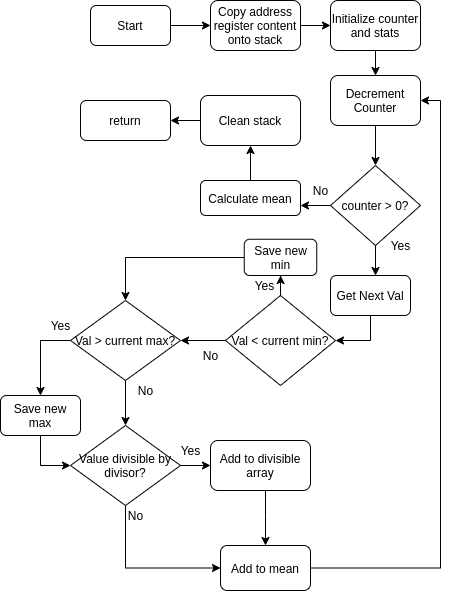

The diagram above was exported from draw.io. Its source (the exported page's mxGraphModel, read from the mxfile embedded in the PNG):
<mxGraphModel dx="692" dy="935" grid="1" gridSize="10" guides="1" tooltips="1" connect="1" arrows="1" fold="1" page="1" pageScale="1" pageWidth="827" pageHeight="1169" math="0" shadow="0">
  <root>
    <mxCell id="0" />
    <mxCell id="1" parent="0" />
    <mxCell id="knhr0JNMXJujpkeh_O35-3" value="" style="edgeStyle=orthogonalEdgeStyle;rounded=0;orthogonalLoop=1;jettySize=auto;html=1;" edge="1" parent="1" source="knhr0JNMXJujpkeh_O35-1" target="knhr0JNMXJujpkeh_O35-2">
      <mxGeometry relative="1" as="geometry" />
    </mxCell>
    <mxCell id="knhr0JNMXJujpkeh_O35-1" value="Start" style="rounded=1;whiteSpace=wrap;html=1;" vertex="1" parent="1">
      <mxGeometry x="160" y="110" width="80" height="40" as="geometry" />
    </mxCell>
    <mxCell id="knhr0JNMXJujpkeh_O35-5" value="" style="edgeStyle=orthogonalEdgeStyle;rounded=0;orthogonalLoop=1;jettySize=auto;html=1;" edge="1" parent="1" source="knhr0JNMXJujpkeh_O35-2" target="knhr0JNMXJujpkeh_O35-4">
      <mxGeometry relative="1" as="geometry" />
    </mxCell>
    <mxCell id="knhr0JNMXJujpkeh_O35-2" value="Copy address register content onto stack" style="rounded=1;whiteSpace=wrap;html=1;" vertex="1" parent="1">
      <mxGeometry x="280" y="105" width="90" height="50" as="geometry" />
    </mxCell>
    <mxCell id="knhr0JNMXJujpkeh_O35-7" value="" style="edgeStyle=orthogonalEdgeStyle;rounded=0;orthogonalLoop=1;jettySize=auto;html=1;" edge="1" parent="1" source="knhr0JNMXJujpkeh_O35-4" target="knhr0JNMXJujpkeh_O35-6">
      <mxGeometry relative="1" as="geometry" />
    </mxCell>
    <mxCell id="knhr0JNMXJujpkeh_O35-4" value="Initialize counter and stats" style="rounded=1;whiteSpace=wrap;html=1;" vertex="1" parent="1">
      <mxGeometry x="400" y="105" width="90" height="50" as="geometry" />
    </mxCell>
    <mxCell id="knhr0JNMXJujpkeh_O35-11" value="" style="edgeStyle=orthogonalEdgeStyle;rounded=0;orthogonalLoop=1;jettySize=auto;html=1;" edge="1" parent="1" source="knhr0JNMXJujpkeh_O35-6" target="knhr0JNMXJujpkeh_O35-10">
      <mxGeometry relative="1" as="geometry" />
    </mxCell>
    <mxCell id="knhr0JNMXJujpkeh_O35-6" value="Decrement Counter" style="rounded=1;whiteSpace=wrap;html=1;" vertex="1" parent="1">
      <mxGeometry x="400" y="180" width="90" height="50" as="geometry" />
    </mxCell>
    <mxCell id="knhr0JNMXJujpkeh_O35-13" value="" style="edgeStyle=orthogonalEdgeStyle;rounded=0;orthogonalLoop=1;jettySize=auto;html=1;" edge="1" parent="1" source="knhr0JNMXJujpkeh_O35-10">
      <mxGeometry relative="1" as="geometry">
        <mxPoint x="370" y="310" as="targetPoint" />
      </mxGeometry>
    </mxCell>
    <mxCell id="knhr0JNMXJujpkeh_O35-21" value="" style="edgeStyle=orthogonalEdgeStyle;rounded=0;orthogonalLoop=1;jettySize=auto;html=1;" edge="1" parent="1" source="knhr0JNMXJujpkeh_O35-10">
      <mxGeometry relative="1" as="geometry">
        <mxPoint x="445" y="380" as="targetPoint" />
      </mxGeometry>
    </mxCell>
    <mxCell id="knhr0JNMXJujpkeh_O35-10" value="counter &amp;gt; 0?" style="rhombus;whiteSpace=wrap;html=1;" vertex="1" parent="1">
      <mxGeometry x="400" y="270" width="90" height="80" as="geometry" />
    </mxCell>
    <mxCell id="knhr0JNMXJujpkeh_O35-16" value="" style="edgeStyle=orthogonalEdgeStyle;rounded=0;orthogonalLoop=1;jettySize=auto;html=1;" edge="1" parent="1" source="knhr0JNMXJujpkeh_O35-14" target="knhr0JNMXJujpkeh_O35-15">
      <mxGeometry relative="1" as="geometry" />
    </mxCell>
    <mxCell id="knhr0JNMXJujpkeh_O35-14" value="Calculate mean" style="rounded=1;whiteSpace=wrap;html=1;" vertex="1" parent="1">
      <mxGeometry x="270" y="285" width="100" height="35" as="geometry" />
    </mxCell>
    <mxCell id="knhr0JNMXJujpkeh_O35-18" value="" style="edgeStyle=orthogonalEdgeStyle;rounded=0;orthogonalLoop=1;jettySize=auto;html=1;" edge="1" parent="1" source="knhr0JNMXJujpkeh_O35-15" target="knhr0JNMXJujpkeh_O35-17">
      <mxGeometry relative="1" as="geometry" />
    </mxCell>
    <mxCell id="knhr0JNMXJujpkeh_O35-15" value="Clean stack" style="rounded=1;whiteSpace=wrap;html=1;" vertex="1" parent="1">
      <mxGeometry x="270" y="200" width="100" height="50" as="geometry" />
    </mxCell>
    <mxCell id="knhr0JNMXJujpkeh_O35-17" value="return" style="rounded=1;whiteSpace=wrap;html=1;" vertex="1" parent="1">
      <mxGeometry x="150" y="205" width="90" height="40" as="geometry" />
    </mxCell>
    <mxCell id="knhr0JNMXJujpkeh_O35-19" value="No" style="text;html=1;align=center;verticalAlign=middle;resizable=0;points=[];autosize=1;" vertex="1" parent="1">
      <mxGeometry x="375" y="285" width="30" height="20" as="geometry" />
    </mxCell>
    <mxCell id="knhr0JNMXJujpkeh_O35-22" value="Yes" style="text;html=1;align=center;verticalAlign=middle;resizable=0;points=[];autosize=1;" vertex="1" parent="1">
      <mxGeometry x="450" y="340" width="40" height="20" as="geometry" />
    </mxCell>
    <mxCell id="knhr0JNMXJujpkeh_O35-32" value="" style="edgeStyle=orthogonalEdgeStyle;rounded=0;orthogonalLoop=1;jettySize=auto;html=1;entryX=1;entryY=0.5;entryDx=0;entryDy=0;" edge="1" parent="1" source="knhr0JNMXJujpkeh_O35-23" target="knhr0JNMXJujpkeh_O35-26">
      <mxGeometry relative="1" as="geometry">
        <mxPoint x="440" y="450" as="targetPoint" />
      </mxGeometry>
    </mxCell>
    <mxCell id="knhr0JNMXJujpkeh_O35-23" value="Get Next Val" style="rounded=1;whiteSpace=wrap;html=1;" vertex="1" parent="1">
      <mxGeometry x="400" y="380" width="80" height="40" as="geometry" />
    </mxCell>
    <mxCell id="knhr0JNMXJujpkeh_O35-34" value="" style="edgeStyle=orthogonalEdgeStyle;rounded=0;orthogonalLoop=1;jettySize=auto;html=1;" edge="1" parent="1" source="knhr0JNMXJujpkeh_O35-26" target="knhr0JNMXJujpkeh_O35-33">
      <mxGeometry relative="1" as="geometry" />
    </mxCell>
    <mxCell id="knhr0JNMXJujpkeh_O35-26" value="Val &amp;lt; current min?" style="rhombus;whiteSpace=wrap;html=1;" vertex="1" parent="1">
      <mxGeometry x="295" y="400" width="110" height="90" as="geometry" />
    </mxCell>
    <mxCell id="knhr0JNMXJujpkeh_O35-44" value="" style="edgeStyle=orthogonalEdgeStyle;rounded=0;orthogonalLoop=1;jettySize=auto;html=1;" edge="1" parent="1" source="knhr0JNMXJujpkeh_O35-33" target="knhr0JNMXJujpkeh_O35-43">
      <mxGeometry relative="1" as="geometry" />
    </mxCell>
    <mxCell id="knhr0JNMXJujpkeh_O35-49" value="" style="edgeStyle=orthogonalEdgeStyle;rounded=0;orthogonalLoop=1;jettySize=auto;html=1;entryX=0.5;entryY=0;entryDx=0;entryDy=0;" edge="1" parent="1" source="knhr0JNMXJujpkeh_O35-33" target="knhr0JNMXJujpkeh_O35-47">
      <mxGeometry relative="1" as="geometry">
        <mxPoint x="100" y="445" as="targetPoint" />
        <Array as="points">
          <mxPoint x="110" y="445" />
        </Array>
      </mxGeometry>
    </mxCell>
    <mxCell id="knhr0JNMXJujpkeh_O35-33" value="Val &amp;gt; current max?" style="rhombus;whiteSpace=wrap;html=1;" vertex="1" parent="1">
      <mxGeometry x="140" y="405" width="110" height="80" as="geometry" />
    </mxCell>
    <mxCell id="knhr0JNMXJujpkeh_O35-53" value="" style="edgeStyle=orthogonalEdgeStyle;rounded=0;orthogonalLoop=1;jettySize=auto;html=1;" edge="1" parent="1" source="knhr0JNMXJujpkeh_O35-43">
      <mxGeometry relative="1" as="geometry">
        <mxPoint x="280" y="570" as="targetPoint" />
      </mxGeometry>
    </mxCell>
    <mxCell id="knhr0JNMXJujpkeh_O35-57" value="" style="edgeStyle=orthogonalEdgeStyle;rounded=0;orthogonalLoop=1;jettySize=auto;html=1;entryX=0;entryY=0.5;entryDx=0;entryDy=0;" edge="1" parent="1" source="knhr0JNMXJujpkeh_O35-43" target="knhr0JNMXJujpkeh_O35-58">
      <mxGeometry relative="1" as="geometry">
        <mxPoint x="195" y="650" as="targetPoint" />
        <Array as="points">
          <mxPoint x="195" y="673" />
        </Array>
      </mxGeometry>
    </mxCell>
    <mxCell id="knhr0JNMXJujpkeh_O35-43" value="Value divisible by divisor?" style="rhombus;whiteSpace=wrap;html=1;" vertex="1" parent="1">
      <mxGeometry x="140" y="530" width="110" height="80" as="geometry" />
    </mxCell>
    <mxCell id="knhr0JNMXJujpkeh_O35-35" value="No" style="text;html=1;align=center;verticalAlign=middle;resizable=0;points=[];autosize=1;" vertex="1" parent="1">
      <mxGeometry x="265" y="450" width="30" height="20" as="geometry" />
    </mxCell>
    <mxCell id="knhr0JNMXJujpkeh_O35-42" value="" style="edgeStyle=orthogonalEdgeStyle;rounded=0;orthogonalLoop=1;jettySize=auto;html=1;" edge="1" parent="1" source="knhr0JNMXJujpkeh_O35-37" target="knhr0JNMXJujpkeh_O35-33">
      <mxGeometry relative="1" as="geometry">
        <mxPoint x="180" y="362" as="targetPoint" />
      </mxGeometry>
    </mxCell>
    <mxCell id="knhr0JNMXJujpkeh_O35-37" value="Save new min" style="rounded=1;whiteSpace=wrap;html=1;" vertex="1" parent="1">
      <mxGeometry x="313.75" y="343.75" width="72.5" height="36.25" as="geometry" />
    </mxCell>
    <mxCell id="knhr0JNMXJujpkeh_O35-39" value="" style="edgeStyle=orthogonalEdgeStyle;rounded=0;orthogonalLoop=1;jettySize=auto;html=1;" edge="1" parent="1" target="knhr0JNMXJujpkeh_O35-37">
      <mxGeometry relative="1" as="geometry">
        <mxPoint x="350" y="400" as="sourcePoint" />
        <mxPoint x="320" y="335" as="targetPoint" />
      </mxGeometry>
    </mxCell>
    <mxCell id="knhr0JNMXJujpkeh_O35-40" value="Yes" style="text;html=1;align=center;verticalAlign=middle;resizable=0;points=[];autosize=1;" vertex="1" parent="1">
      <mxGeometry x="313.75" y="380" width="40" height="20" as="geometry" />
    </mxCell>
    <mxCell id="knhr0JNMXJujpkeh_O35-45" value="No" style="text;html=1;align=center;verticalAlign=middle;resizable=0;points=[];autosize=1;" vertex="1" parent="1">
      <mxGeometry x="200" y="485" width="30" height="20" as="geometry" />
    </mxCell>
    <mxCell id="knhr0JNMXJujpkeh_O35-46" value="Yes" style="text;html=1;align=center;verticalAlign=middle;resizable=0;points=[];autosize=1;" vertex="1" parent="1">
      <mxGeometry x="110" y="420" width="40" height="20" as="geometry" />
    </mxCell>
    <mxCell id="knhr0JNMXJujpkeh_O35-51" value="" style="edgeStyle=orthogonalEdgeStyle;rounded=0;orthogonalLoop=1;jettySize=auto;html=1;entryX=0;entryY=0.5;entryDx=0;entryDy=0;" edge="1" parent="1" source="knhr0JNMXJujpkeh_O35-47" target="knhr0JNMXJujpkeh_O35-43">
      <mxGeometry relative="1" as="geometry">
        <mxPoint x="110" y="570" as="targetPoint" />
      </mxGeometry>
    </mxCell>
    <mxCell id="knhr0JNMXJujpkeh_O35-47" value="Save new max" style="rounded=1;whiteSpace=wrap;html=1;" vertex="1" parent="1">
      <mxGeometry x="70" y="500" width="80" height="40" as="geometry" />
    </mxCell>
    <mxCell id="knhr0JNMXJujpkeh_O35-59" value="" style="edgeStyle=orthogonalEdgeStyle;rounded=0;orthogonalLoop=1;jettySize=auto;html=1;" edge="1" parent="1" source="knhr0JNMXJujpkeh_O35-54" target="knhr0JNMXJujpkeh_O35-58">
      <mxGeometry relative="1" as="geometry">
        <Array as="points">
          <mxPoint x="335" y="620" />
          <mxPoint x="335" y="620" />
        </Array>
      </mxGeometry>
    </mxCell>
    <mxCell id="knhr0JNMXJujpkeh_O35-54" value="Add to divisible array" style="rounded=1;whiteSpace=wrap;html=1;" vertex="1" parent="1">
      <mxGeometry x="280" y="545" width="100" height="50" as="geometry" />
    </mxCell>
    <mxCell id="knhr0JNMXJujpkeh_O35-55" value="Yes" style="text;html=1;align=center;verticalAlign=middle;resizable=0;points=[];autosize=1;" vertex="1" parent="1">
      <mxGeometry x="240" y="545" width="40" height="20" as="geometry" />
    </mxCell>
    <mxCell id="knhr0JNMXJujpkeh_O35-61" value="" style="edgeStyle=orthogonalEdgeStyle;rounded=0;orthogonalLoop=1;jettySize=auto;html=1;entryX=1;entryY=0.5;entryDx=0;entryDy=0;" edge="1" parent="1" source="knhr0JNMXJujpkeh_O35-58" target="knhr0JNMXJujpkeh_O35-6">
      <mxGeometry relative="1" as="geometry">
        <mxPoint x="520" y="200" as="targetPoint" />
      </mxGeometry>
    </mxCell>
    <mxCell id="knhr0JNMXJujpkeh_O35-58" value="Add to mean" style="rounded=1;whiteSpace=wrap;html=1;" vertex="1" parent="1">
      <mxGeometry x="290" y="650" width="90" height="45" as="geometry" />
    </mxCell>
    <mxCell id="knhr0JNMXJujpkeh_O35-62" value="No" style="text;html=1;align=center;verticalAlign=middle;resizable=0;points=[];autosize=1;" vertex="1" parent="1">
      <mxGeometry x="190" y="610" width="30" height="20" as="geometry" />
    </mxCell>
  </root>
</mxGraphModel>